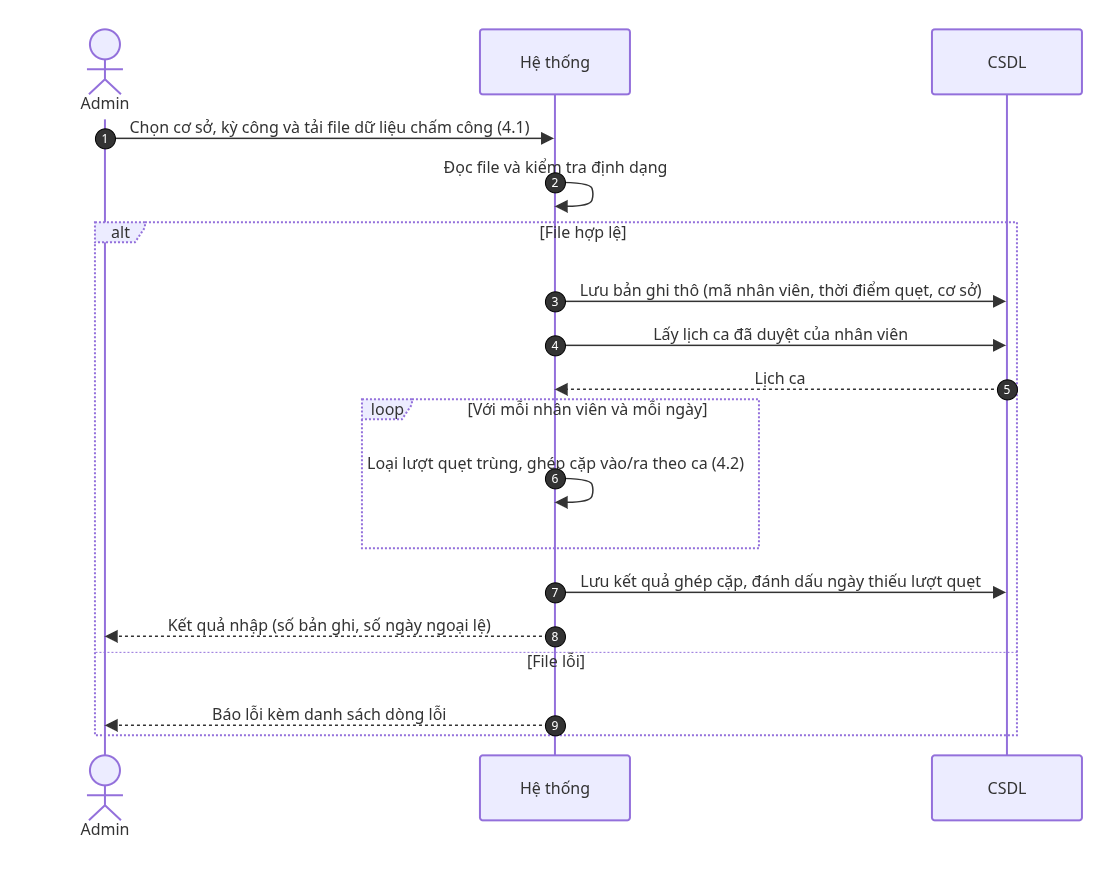

The diagram above was exported from draw.io. Its source (the exported page's mxGraphModel, read from the mxfile embedded in the PNG):
<mxGraphModel dx="1527" dy="860" grid="0" gridSize="10" guides="1" tooltips="1" connect="1" arrows="1" fold="1" page="0" pageScale="1" pageWidth="850" pageHeight="1100" math="0" shadow="0">
  <root>
    <mxCell id="0" />
    <mxCell id="1" parent="0" />
    <UserObject label="" mermaidData="{&#10;  &quot;data&quot;: &quot;sequenceDiagram\nautonumber\nactor AD as Admin\nparticipant HT as Hệ thống\nparticipant DB as CSDL\nAD-&gt;&gt;HT: Chọn cơ sở, kỳ công và tải file dữ liệu chấm công (4.1)\nHT-&gt;&gt;HT: Đọc file và kiểm tra định dạng\nalt File hợp lệ\n  HT-&gt;&gt;DB: Lưu bản ghi thô (mã nhân viên, thời điểm quẹt, cơ sở)\n  HT-&gt;&gt;DB: Lấy lịch ca đã duyệt của nhân viên\n  DB--&gt;&gt;HT: Lịch ca\n  loop Với mỗi nhân viên và mỗi ngày\n    HT-&gt;&gt;HT: Loại lượt quẹt trùng, ghép cặp vào/ra theo ca (4.2)\n  end\n  HT-&gt;&gt;DB: Lưu kết quả ghép cặp, đánh dấu ngày thiếu lượt quẹt\n  HT--&gt;&gt;AD: Kết quả nhập (số bản ghi, số ngày ngoại lệ)\nelse File lỗi\n  HT--&gt;&gt;AD: Báo lỗi kèm danh sách dòng lỗi\nend&quot;,&#10;  &quot;config&quot;: null&#10;}" id="2">
      <mxCell connectable="0" parent="1" style="group;transparentBounds=1;editIcon=1;lockedGroup=0;groupPadding=10;" vertex="1">
        <mxGeometry as="geometry" />
      </mxCell>
    </UserObject>
    <UserObject label="Admin" mermaidId="n:AD" mermaidBaseStyle="html=1;shape=umlLifeline;perimeter=lifelinePerimeter;whiteSpace=wrap;container=1;dropTarget=0;collapsible=0;recursiveResize=0;outlineConnect=0;portConstraint=eastwest;newEdgeStyle={&quot;edgeStyle&quot;:&quot;sequenceEdgeStyle&quot;,&quot;libavoidRouting&quot;:0,&quot;curved&quot;:0,&quot;rounded&quot;:0};lifelineDashed=0;strokeWidth=2;rounded=1;absoluteArcSize=1;arcSize=6;lifelineColor=light-dark(#9370DB,#cccccc);participant=seqActorStick;verticalAlign=bottom;align=center;spacingBottom=4;size=90;lifelineMirror=1;fillColor=light-dark(#ECECFF,#1f2020);strokeColor=light-dark(#9370DB,#cccccc);fontColor=light-dark(#333333,#cccccc);fontFamily=Trebuchet MS,Verdana,Arial,sans-serif;fontSize=16;" mermaidBaseValue="Admin" id="v_4c9cefce">
      <mxCell parent="2" style="html=1;shape=umlLifeline;perimeter=lifelinePerimeter;whiteSpace=wrap;container=1;dropTarget=0;collapsible=0;recursiveResize=0;outlineConnect=0;portConstraint=eastwest;newEdgeStyle={&quot;edgeStyle&quot;:&quot;sequenceEdgeStyle&quot;,&quot;libavoidRouting&quot;:0,&quot;curved&quot;:0,&quot;rounded&quot;:0};lifelineDashed=0;strokeWidth=2;rounded=1;absoluteArcSize=1;arcSize=6;lifelineColor=light-dark(#9370DB,#cccccc);participant=seqActorStick;verticalAlign=bottom;align=center;spacingBottom=4;size=90;lifelineMirror=1;fillColor=light-dark(#ECECFF,#1f2020);strokeColor=light-dark(#9370DB,#cccccc);fontColor=light-dark(#333333,#cccccc);fontFamily=Trebuchet MS,Verdana,Arial,sans-serif;fontSize=16;" vertex="1">
        <mxGeometry height="816" width="150" x="10" y="10" as="geometry" />
      </mxCell>
    </UserObject>
    <UserObject label="Hệ thống" mermaidId="n:HT" mermaidBaseStyle="html=1;shape=umlLifeline;perimeter=lifelinePerimeter;whiteSpace=wrap;container=1;dropTarget=0;collapsible=0;recursiveResize=0;outlineConnect=0;portConstraint=eastwest;newEdgeStyle={&quot;edgeStyle&quot;:&quot;sequenceEdgeStyle&quot;,&quot;libavoidRouting&quot;:0,&quot;curved&quot;:0,&quot;rounded&quot;:0};lifelineDashed=0;strokeWidth=2;rounded=1;absoluteArcSize=1;arcSize=6;lifelineColor=light-dark(#9370DB,#cccccc);size=65;lifelineMirror=1;fillColor=light-dark(#ECECFF,#1f2020);strokeColor=light-dark(#9370DB,#cccccc);fontColor=light-dark(#333333,#cccccc);fontFamily=Trebuchet MS,Verdana,Arial,sans-serif;fontSize=16;" mermaidBaseValue="Hệ thống" id="v_254db68c">
      <mxCell parent="2" style="html=1;shape=umlLifeline;perimeter=lifelinePerimeter;whiteSpace=wrap;container=1;dropTarget=0;collapsible=0;recursiveResize=0;outlineConnect=0;portConstraint=eastwest;newEdgeStyle={&quot;edgeStyle&quot;:&quot;sequenceEdgeStyle&quot;,&quot;libavoidRouting&quot;:0,&quot;curved&quot;:0,&quot;rounded&quot;:0};lifelineDashed=0;strokeWidth=2;rounded=1;absoluteArcSize=1;arcSize=6;lifelineColor=light-dark(#9370DB,#cccccc);size=65;lifelineMirror=1;fillColor=light-dark(#ECECFF,#1f2020);strokeColor=light-dark(#9370DB,#cccccc);fontColor=light-dark(#333333,#cccccc);fontFamily=Trebuchet MS,Verdana,Arial,sans-serif;fontSize=16;" vertex="1">
        <mxGeometry height="791" width="150" x="460" y="10" as="geometry" />
      </mxCell>
    </UserObject>
    <UserObject label="CSDL" mermaidId="n:DB" mermaidBaseStyle="html=1;shape=umlLifeline;perimeter=lifelinePerimeter;whiteSpace=wrap;container=1;dropTarget=0;collapsible=0;recursiveResize=0;outlineConnect=0;portConstraint=eastwest;newEdgeStyle={&quot;edgeStyle&quot;:&quot;sequenceEdgeStyle&quot;,&quot;libavoidRouting&quot;:0,&quot;curved&quot;:0,&quot;rounded&quot;:0};lifelineDashed=0;strokeWidth=2;rounded=1;absoluteArcSize=1;arcSize=6;lifelineColor=light-dark(#9370DB,#cccccc);size=65;lifelineMirror=1;fillColor=light-dark(#ECECFF,#1f2020);strokeColor=light-dark(#9370DB,#cccccc);fontColor=light-dark(#333333,#cccccc);fontFamily=Trebuchet MS,Verdana,Arial,sans-serif;fontSize=16;" mermaidBaseValue="CSDL" id="v_0e615c10">
      <mxCell parent="2" style="html=1;shape=umlLifeline;perimeter=lifelinePerimeter;whiteSpace=wrap;container=1;dropTarget=0;collapsible=0;recursiveResize=0;outlineConnect=0;portConstraint=eastwest;newEdgeStyle={&quot;edgeStyle&quot;:&quot;sequenceEdgeStyle&quot;,&quot;libavoidRouting&quot;:0,&quot;curved&quot;:0,&quot;rounded&quot;:0};lifelineDashed=0;strokeWidth=2;rounded=1;absoluteArcSize=1;arcSize=6;lifelineColor=light-dark(#9370DB,#cccccc);size=65;lifelineMirror=1;fillColor=light-dark(#ECECFF,#1f2020);strokeColor=light-dark(#9370DB,#cccccc);fontColor=light-dark(#333333,#cccccc);fontFamily=Trebuchet MS,Verdana,Arial,sans-serif;fontSize=16;" vertex="1">
        <mxGeometry height="791" width="150" x="912" y="10" as="geometry" />
      </mxCell>
    </UserObject>
    <UserObject label="alt" mermaidId="n:f0" mermaidBaseStyle="html=1;shape=umlFrame;dashed=1;fixDash=1;dashPattern=2 2;strokeWidth=2;pointerEvents=0;dropTarget=0;fillColor=light-dark(#ECECFF,#1f2020);strokeColor=light-dark(#9370DB,#cccccc);fontSize=16;align=center;verticalAlign=middle;fontFamily=Trebuchet MS,Verdana,Arial,sans-serif;fontColor=light-dark(#333333,#cccccc);height=20;width=50;" mermaidBaseValue="alt" id="v_a40242d4">
      <mxCell parent="2" style="html=1;shape=umlFrame;dashed=1;fixDash=1;dashPattern=2 2;strokeWidth=2;pointerEvents=0;dropTarget=0;fillColor=light-dark(#ECECFF,#1f2020);strokeColor=light-dark(#9370DB,#cccccc);fontSize=16;align=center;verticalAlign=middle;fontFamily=Trebuchet MS,Verdana,Arial,sans-serif;fontColor=light-dark(#333333,#cccccc);height=20;width=50;" vertex="1">
        <mxGeometry height="513" width="922" x="75" y="203" as="geometry" />
      </mxCell>
    </UserObject>
    <mxCell id="v_0ccc2037" parent="v_a40242d4" style="text;strokeColor=none;fillColor=none;align=center;verticalAlign=middle;whiteSpace=wrap;fontSize=16;fontFamily=Trebuchet MS,Verdana,Arial,sans-serif;fontColor=light-dark(#333333,#cccccc);" value="[File hợp lệ]" vertex="1">
      <mxGeometry height="16" width="868" x="54" y="2" as="geometry" />
    </mxCell>
    <mxCell id="v_04623fac" parent="v_a40242d4" style="shape=line;dashed=1;fixDash=1;dashPattern=2 2;strokeColor=light-dark(#9370DB,#cccccc);" vertex="1">
      <mxGeometry height="1" width="922" y="429" as="geometry" />
    </mxCell>
    <mxCell id="v_ed342964" parent="v_a40242d4" style="text;strokeColor=none;fillColor=none;align=center;verticalAlign=middle;whiteSpace=wrap;fontSize=16;fontFamily=Trebuchet MS,Verdana,Arial,sans-serif;fontColor=light-dark(#333333,#cccccc);" value="[File lỗi]" vertex="1">
      <mxGeometry height="16" width="922" y="431" as="geometry" />
    </mxCell>
    <UserObject label="loop" mermaidId="n:f1" mermaidBaseStyle="html=1;shape=umlFrame;dashed=1;fixDash=1;dashPattern=2 2;strokeWidth=2;pointerEvents=0;dropTarget=0;fillColor=light-dark(#ECECFF,#1f2020);strokeColor=light-dark(#9370DB,#cccccc);fontSize=16;align=center;verticalAlign=middle;fontFamily=Trebuchet MS,Verdana,Arial,sans-serif;fontColor=light-dark(#333333,#cccccc);height=20;width=50;" mermaidBaseValue="loop" id="v_f17d1578">
      <mxCell parent="2" style="html=1;shape=umlFrame;dashed=1;fixDash=1;dashPattern=2 2;strokeWidth=2;pointerEvents=0;dropTarget=0;fillColor=light-dark(#ECECFF,#1f2020);strokeColor=light-dark(#9370DB,#cccccc);fontSize=16;align=center;verticalAlign=middle;fontFamily=Trebuchet MS,Verdana,Arial,sans-serif;fontColor=light-dark(#333333,#cccccc);height=20;width=50;" vertex="1">
        <mxGeometry height="149" width="397" x="342" y="380" as="geometry" />
      </mxCell>
    </UserObject>
    <mxCell id="v_ac786158" parent="v_f17d1578" style="text;strokeColor=none;fillColor=none;align=center;verticalAlign=middle;whiteSpace=wrap;fontSize=16;fontFamily=Trebuchet MS,Verdana,Arial,sans-serif;fontColor=light-dark(#333333,#cccccc);" value="[Với mỗi nhân viên và mỗi ngày]" vertex="1">
      <mxGeometry height="16" width="343" x="54" y="2" as="geometry" />
    </mxCell>
    <UserObject label="Chọn cơ sở, kỳ công và tải file dữ liệu chấm công (4.1)" mermaidId="e:AD-&gt;HT#0" mermaidBaseStyle="endArrow=block;endSize=9;verticalAlign=bottom;edgeStyle=sequenceEdgeStyle;libavoidRouting=0;curved=0;rounded=0;fontSize=16;labelBackgroundColor=none;strokeWidth=1.5;strokeColor=light-dark(#333333,#cccccc);fontColor=light-dark(#333333,#cccccc);fontFamily=Trebuchet MS,Verdana,Arial,sans-serif;" mermaidBaseValue="Chọn cơ sở, kỳ công và tải file dữ liệu chấm công (4.1)" id="e_e8b6c5bc">
      <mxCell edge="1" parent="2" source="v_4c9cefce" style="endArrow=block;endSize=9;verticalAlign=bottom;edgeStyle=sequenceEdgeStyle;libavoidRouting=0;curved=0;rounded=0;fontSize=16;labelBackgroundColor=none;strokeWidth=1.5;strokeColor=light-dark(#333333,#cccccc);fontColor=light-dark(#333333,#cccccc);fontFamily=Trebuchet MS,Verdana,Arial,sans-serif;" target="v_254db68c">
        <mxGeometry relative="1" as="geometry">
          <Array as="points">
            <mxPoint x="310" y="119" />
          </Array>
          <mxPoint x="85" y="119" as="sourcePoint" />
          <mxPoint x="535" y="119" as="targetPoint" />
        </mxGeometry>
      </mxCell>
    </UserObject>
    <mxCell id="v_e0b44ec4" parent="2" style="ellipse;aspect=fixed;fillColor=light-dark(#333333,#cccccc);align=center;verticalAlign=middle;fontColor=light-dark(#FFFFFF,#333333);fontSize=12;" value="1" vertex="1">
      <mxGeometry height="20" width="20" x="75" y="109" as="geometry" />
    </mxCell>
    <UserObject label="" mermaidId="e:HT-&gt;HT#0" mermaidBaseStyle="edgeStyle=sequenceEdgeStyle;libavoidRouting=0;curved=1;endArrow=block;endSize=9;verticalAlign=bottom;align=center;fontSize=16;labelBackgroundColor=none;strokeWidth=1.5;strokeColor=light-dark(#333333,#cccccc);fontColor=light-dark(#333333,#cccccc);fontFamily=Trebuchet MS,Verdana,Arial,sans-serif;" mermaidBaseValue="" id="e_bbe39020">
      <mxCell edge="1" parent="2" source="v_254db68c" style="edgeStyle=sequenceEdgeStyle;libavoidRouting=0;curved=1;endArrow=block;endSize=9;verticalAlign=bottom;align=center;fontSize=16;labelBackgroundColor=none;strokeWidth=1.5;strokeColor=light-dark(#333333,#cccccc);fontColor=light-dark(#333333,#cccccc);fontFamily=Trebuchet MS,Verdana,Arial,sans-serif;" target="v_254db68c">
        <mxGeometry relative="1" as="geometry">
          <Array as="points">
            <mxPoint x="570" y="163" />
            <mxPoint x="574" y="175" />
            <mxPoint x="570" y="187" />
          </Array>
          <mxPoint x="535" y="163" as="sourcePoint" />
          <mxPoint x="535" y="187" as="targetPoint" />
        </mxGeometry>
      </mxCell>
    </UserObject>
    <mxCell id="v_9d80e3b0" parent="2" style="text;html=1;strokeColor=none;fillColor=none;align=center;verticalAlign=middle;fontFamily=Trebuchet MS,Verdana,Arial,sans-serif;fontSize=16;fontColor=light-dark(#333333,#cccccc);" value="Đọc file và kiểm tra định dạng" vertex="1">
      <mxGeometry height="18" width="200" x="435" y="139" as="geometry" />
    </mxCell>
    <mxCell id="v_e1b45058" parent="2" style="ellipse;aspect=fixed;fillColor=light-dark(#333333,#cccccc);align=center;verticalAlign=middle;fontColor=light-dark(#FFFFFF,#333333);fontSize=12;" value="2" vertex="1">
      <mxGeometry height="20" width="20" x="525" y="153" as="geometry" />
    </mxCell>
    <UserObject label="Lưu bản ghi thô (mã nhân viên, thời điểm quẹt, cơ sở)" mermaidId="e:HT-&gt;DB#0" mermaidBaseStyle="endArrow=block;endSize=9;verticalAlign=bottom;edgeStyle=sequenceEdgeStyle;libavoidRouting=0;curved=0;rounded=0;fontSize=16;labelBackgroundColor=none;strokeWidth=1.5;strokeColor=light-dark(#333333,#cccccc);fontColor=light-dark(#333333,#cccccc);fontFamily=Trebuchet MS,Verdana,Arial,sans-serif;" mermaidBaseValue="Lưu bản ghi thô (mã nhân viên, thời điểm quẹt, cơ sở)" id="e_2217600c">
      <mxCell edge="1" parent="2" source="v_254db68c" style="endArrow=block;endSize=9;verticalAlign=bottom;edgeStyle=sequenceEdgeStyle;libavoidRouting=0;curved=0;rounded=0;fontSize=16;labelBackgroundColor=none;strokeWidth=1.5;strokeColor=light-dark(#333333,#cccccc);fontColor=light-dark(#333333,#cccccc);fontFamily=Trebuchet MS,Verdana,Arial,sans-serif;" target="v_0e615c10">
        <mxGeometry relative="1" as="geometry">
          <Array as="points">
            <mxPoint x="761" y="282" />
          </Array>
          <mxPoint x="535" y="282" as="sourcePoint" />
          <mxPoint x="987" y="282" as="targetPoint" />
        </mxGeometry>
      </mxCell>
    </UserObject>
    <mxCell id="v_e2b451e8" parent="2" style="ellipse;aspect=fixed;fillColor=light-dark(#333333,#cccccc);align=center;verticalAlign=middle;fontColor=light-dark(#FFFFFF,#333333);fontSize=12;" value="3" vertex="1">
      <mxGeometry height="20" width="20" x="525" y="272" as="geometry" />
    </mxCell>
    <UserObject label="Lấy lịch ca đã duyệt của nhân viên" mermaidId="e:HT-&gt;DB#1" mermaidBaseStyle="endArrow=block;endSize=9;verticalAlign=bottom;edgeStyle=sequenceEdgeStyle;libavoidRouting=0;curved=0;rounded=0;fontSize=16;labelBackgroundColor=none;strokeWidth=1.5;strokeColor=light-dark(#333333,#cccccc);fontColor=light-dark(#333333,#cccccc);fontFamily=Trebuchet MS,Verdana,Arial,sans-serif;" mermaidBaseValue="Lấy lịch ca đã duyệt của nhân viên" id="e_3128dfa8">
      <mxCell edge="1" parent="2" source="v_254db68c" style="endArrow=block;endSize=9;verticalAlign=bottom;edgeStyle=sequenceEdgeStyle;libavoidRouting=0;curved=0;rounded=0;fontSize=16;labelBackgroundColor=none;strokeWidth=1.5;strokeColor=light-dark(#333333,#cccccc);fontColor=light-dark(#333333,#cccccc);fontFamily=Trebuchet MS,Verdana,Arial,sans-serif;" target="v_0e615c10">
        <mxGeometry relative="1" as="geometry">
          <Array as="points">
            <mxPoint x="761" y="326" />
          </Array>
          <mxPoint x="535" y="326" as="sourcePoint" />
          <mxPoint x="987" y="326" as="targetPoint" />
        </mxGeometry>
      </mxCell>
    </UserObject>
    <mxCell id="v_e3b4537c" parent="2" style="ellipse;aspect=fixed;fillColor=light-dark(#333333,#cccccc);align=center;verticalAlign=middle;fontColor=light-dark(#FFFFFF,#333333);fontSize=12;" value="4" vertex="1">
      <mxGeometry height="20" width="20" x="525" y="316" as="geometry" />
    </mxCell>
    <UserObject label="Lịch ca" mermaidId="e:DB-&gt;HT#0" mermaidBaseStyle="dashed=1;fixDash=1;dashPattern=3 3;endArrow=block;endSize=9;verticalAlign=bottom;edgeStyle=sequenceEdgeStyle;libavoidRouting=0;curved=0;rounded=0;fontSize=16;labelBackgroundColor=none;strokeWidth=1.5;strokeColor=light-dark(#333333,#cccccc);fontColor=light-dark(#333333,#cccccc);fontFamily=Trebuchet MS,Verdana,Arial,sans-serif;" mermaidBaseValue="Lịch ca" id="e_fc92c11c">
      <mxCell edge="1" parent="2" source="v_0e615c10" style="dashed=1;fixDash=1;dashPattern=3 3;endArrow=block;endSize=9;verticalAlign=bottom;edgeStyle=sequenceEdgeStyle;libavoidRouting=0;curved=0;rounded=0;fontSize=16;labelBackgroundColor=none;strokeWidth=1.5;strokeColor=light-dark(#333333,#cccccc);fontColor=light-dark(#333333,#cccccc);fontFamily=Trebuchet MS,Verdana,Arial,sans-serif;" target="v_254db68c">
        <mxGeometry relative="1" as="geometry">
          <Array as="points">
            <mxPoint x="761" y="370" />
          </Array>
          <mxPoint x="987" y="370" as="sourcePoint" />
          <mxPoint x="535" y="370" as="targetPoint" />
        </mxGeometry>
      </mxCell>
    </UserObject>
    <mxCell id="v_e4b45510" parent="2" style="ellipse;aspect=fixed;fillColor=light-dark(#333333,#cccccc);align=center;verticalAlign=middle;fontColor=light-dark(#FFFFFF,#333333);fontSize=12;" value="5" vertex="1">
      <mxGeometry height="20" width="20" x="977" y="360" as="geometry" />
    </mxCell>
    <UserObject label="" mermaidId="e:HT-&gt;HT#1" mermaidBaseStyle="edgeStyle=sequenceEdgeStyle;libavoidRouting=0;curved=1;endArrow=block;endSize=9;verticalAlign=bottom;align=center;fontSize=16;labelBackgroundColor=none;strokeWidth=1.5;strokeColor=light-dark(#333333,#cccccc);fontColor=light-dark(#333333,#cccccc);fontFamily=Trebuchet MS,Verdana,Arial,sans-serif;" mermaidBaseValue="" id="e_bbe39020_1">
      <mxCell edge="1" parent="2" source="v_254db68c" style="edgeStyle=sequenceEdgeStyle;libavoidRouting=0;curved=1;endArrow=block;endSize=9;verticalAlign=bottom;align=center;fontSize=16;labelBackgroundColor=none;strokeWidth=1.5;strokeColor=light-dark(#333333,#cccccc);fontColor=light-dark(#333333,#cccccc);fontFamily=Trebuchet MS,Verdana,Arial,sans-serif;" target="v_254db68c">
        <mxGeometry relative="1" as="geometry">
          <Array as="points">
            <mxPoint x="570" y="459" />
            <mxPoint x="574" y="471" />
            <mxPoint x="570" y="483" />
          </Array>
          <mxPoint x="535" y="459" as="sourcePoint" />
          <mxPoint x="535" y="483" as="targetPoint" />
        </mxGeometry>
      </mxCell>
    </UserObject>
    <mxCell id="v_1a960a94" parent="2" style="text;html=1;strokeColor=none;fillColor=none;align=center;verticalAlign=middle;fontFamily=Trebuchet MS,Verdana,Arial,sans-serif;fontSize=16;fontColor=light-dark(#333333,#cccccc);" value="Loại lượt quẹt trùng, ghép cặp vào/ra theo ca (4.2)" vertex="1">
      <mxGeometry height="18" width="200" x="435" y="435" as="geometry" />
    </mxCell>
    <mxCell id="v_e5b456a0" parent="2" style="ellipse;aspect=fixed;fillColor=light-dark(#333333,#cccccc);align=center;verticalAlign=middle;fontColor=light-dark(#FFFFFF,#333333);fontSize=12;" value="6" vertex="1">
      <mxGeometry height="20" width="20" x="525" y="449" as="geometry" />
    </mxCell>
    <UserObject label="Lưu kết quả ghép cặp, đánh dấu ngày thiếu lượt quẹt" mermaidId="e:HT-&gt;DB#2" mermaidBaseStyle="endArrow=block;endSize=9;verticalAlign=bottom;edgeStyle=sequenceEdgeStyle;libavoidRouting=0;curved=0;rounded=0;fontSize=16;labelBackgroundColor=none;strokeWidth=1.5;strokeColor=light-dark(#333333,#cccccc);fontColor=light-dark(#333333,#cccccc);fontFamily=Trebuchet MS,Verdana,Arial,sans-serif;" mermaidBaseValue="Lưu kết quả ghép cặp, đánh dấu ngày thiếu lượt quẹt" id="e_13f63548">
      <mxCell edge="1" parent="2" source="v_254db68c" style="endArrow=block;endSize=9;verticalAlign=bottom;edgeStyle=sequenceEdgeStyle;libavoidRouting=0;curved=0;rounded=0;fontSize=16;labelBackgroundColor=none;strokeWidth=1.5;strokeColor=light-dark(#333333,#cccccc);fontColor=light-dark(#333333,#cccccc);fontFamily=Trebuchet MS,Verdana,Arial,sans-serif;" target="v_0e615c10">
        <mxGeometry relative="1" as="geometry">
          <Array as="points">
            <mxPoint x="761" y="573" />
          </Array>
          <mxPoint x="535" y="573" as="sourcePoint" />
          <mxPoint x="987" y="573" as="targetPoint" />
        </mxGeometry>
      </mxCell>
    </UserObject>
    <mxCell id="v_e6b45834" parent="2" style="ellipse;aspect=fixed;fillColor=light-dark(#333333,#cccccc);align=center;verticalAlign=middle;fontColor=light-dark(#FFFFFF,#333333);fontSize=12;" value="7" vertex="1">
      <mxGeometry height="20" width="20" x="525" y="563" as="geometry" />
    </mxCell>
    <UserObject label="Kết quả nhập (số bản ghi, số ngày ngoại lệ)" mermaidId="e:HT-&gt;AD#0" mermaidBaseStyle="dashed=1;fixDash=1;dashPattern=3 3;endArrow=block;endSize=9;verticalAlign=bottom;edgeStyle=sequenceEdgeStyle;libavoidRouting=0;curved=0;rounded=0;fontSize=16;labelBackgroundColor=none;strokeWidth=1.5;strokeColor=light-dark(#333333,#cccccc);fontColor=light-dark(#333333,#cccccc);fontFamily=Trebuchet MS,Verdana,Arial,sans-serif;" mermaidBaseValue="Kết quả nhập (số bản ghi, số ngày ngoại lệ)" id="e_7daa7133">
      <mxCell edge="1" parent="2" source="v_254db68c" style="dashed=1;fixDash=1;dashPattern=3 3;endArrow=block;endSize=9;verticalAlign=bottom;edgeStyle=sequenceEdgeStyle;libavoidRouting=0;curved=0;rounded=0;fontSize=16;labelBackgroundColor=none;strokeWidth=1.5;strokeColor=light-dark(#333333,#cccccc);fontColor=light-dark(#333333,#cccccc);fontFamily=Trebuchet MS,Verdana,Arial,sans-serif;" target="v_4c9cefce">
        <mxGeometry relative="1" as="geometry">
          <Array as="points">
            <mxPoint x="310" y="617" />
          </Array>
          <mxPoint x="535" y="617" as="sourcePoint" />
          <mxPoint x="85" y="617" as="targetPoint" />
        </mxGeometry>
      </mxCell>
    </UserObject>
    <mxCell id="v_e7b459c8" parent="2" style="ellipse;aspect=fixed;fillColor=light-dark(#333333,#cccccc);align=center;verticalAlign=middle;fontColor=light-dark(#FFFFFF,#333333);fontSize=12;" value="8" vertex="1">
      <mxGeometry height="20" width="20" x="525" y="607" as="geometry" />
    </mxCell>
    <UserObject label="Báo lỗi kèm danh sách dòng lỗi" mermaidId="e:HT-&gt;AD#1" mermaidBaseStyle="dashed=1;fixDash=1;dashPattern=3 3;endArrow=block;endSize=9;verticalAlign=bottom;edgeStyle=sequenceEdgeStyle;libavoidRouting=0;curved=0;rounded=0;fontSize=16;labelBackgroundColor=none;strokeWidth=1.5;strokeColor=light-dark(#333333,#cccccc);fontColor=light-dark(#333333,#cccccc);fontFamily=Trebuchet MS,Verdana,Arial,sans-serif;" mermaidBaseValue="Báo lỗi kèm danh sách dòng lỗi" id="e_1619b528">
      <mxCell edge="1" parent="2" source="v_254db68c" style="dashed=1;fixDash=1;dashPattern=3 3;endArrow=block;endSize=9;verticalAlign=bottom;edgeStyle=sequenceEdgeStyle;libavoidRouting=0;curved=0;rounded=0;fontSize=16;labelBackgroundColor=none;strokeWidth=1.5;strokeColor=light-dark(#333333,#cccccc);fontColor=light-dark(#333333,#cccccc);fontFamily=Trebuchet MS,Verdana,Arial,sans-serif;" target="v_4c9cefce">
        <mxGeometry relative="1" as="geometry">
          <Array as="points">
            <mxPoint x="310" y="706" />
          </Array>
          <mxPoint x="535" y="706" as="sourcePoint" />
          <mxPoint x="85" y="706" as="targetPoint" />
        </mxGeometry>
      </mxCell>
    </UserObject>
    <mxCell id="v_e8b45b5c" parent="2" style="ellipse;aspect=fixed;fillColor=light-dark(#333333,#cccccc);align=center;verticalAlign=middle;fontColor=light-dark(#FFFFFF,#333333);fontSize=12;" value="9" vertex="1">
      <mxGeometry height="20" width="20" x="525" y="696" as="geometry" />
    </mxCell>
  </root>
</mxGraphModel>